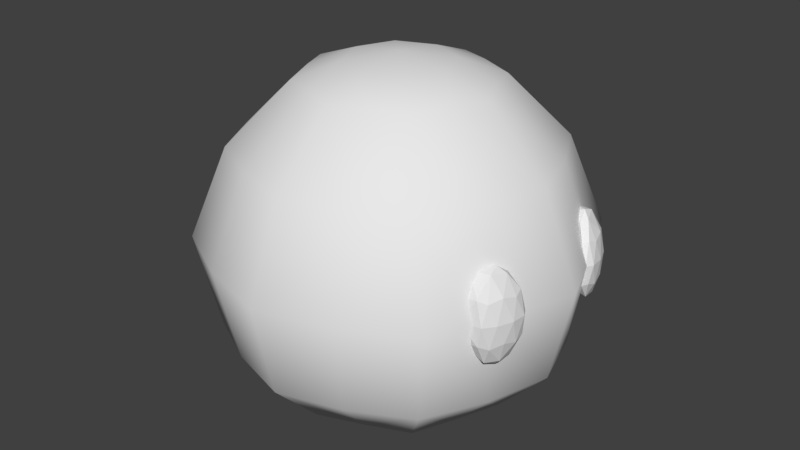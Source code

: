 # Source: testblob.blend  (saved by Blender 2.78.0; exported with 4.5.12 LTS)
import bpy
from mathutils import Matrix  # noqa: F401  (used for matrix-valued properties, if any)

bpy.ops.wm.read_factory_settings(use_empty=True)
scene = bpy.context.scene
scene.name = 'Scene'

# ---- collections
col_collection_1 = bpy.data.collections.new('Collection 1'); scene.collection.children.link(col_collection_1)

# ---- materials (node trees are filled in below, after node groups)
mat_testblob = bpy.data.materials.new('testblob')
mat_testblob.alpha_threshold = 0.0
mat_testblob.use_transparent_shadow = False
mat_testblob.roughness = 0.5
mat_testblob.line_color = (0.0, 0.0, 0.0, 1.0)

# ---- material node trees

# ---- world
world_world = bpy.data.worlds.new('World'); scene.world = world_world
world_world.color = (0.05088, 0.05088, 0.05088)
world_world.use_sun_shadow = False
world_world.sun_shadow_jitter_overblur = 0.0
world_world.cycles.sampling_method = 'MANUAL'

# ---- meshes
me_cube = bpy.data.meshes.new('Cube')
me_cube.from_pydata([(1.199, 1.199, -2.043), (1.199, -1.199, -2.043), (-1.199, -1.199, -2.043), (-1.199, 1.199, -2.043), (0.9583, 0.9583, 2.119), (0.9583, -0.9583, 2.119), (-0.9583, -0.9583, 2.119), (-0.9583, 0.9583, 2.119), (4.679e-07, 1.689, -2.043), (1.424e-07, -1.689, -2.043), (1.648e-07, 1.35, 2.119), (-8.338e-07, -1.35, 2.119), (1.689, 8.134e-08, -2.043), (-1.689, 6.802e-07, -2.043), (1.35, -8.795e-07, 2.119), (-1.35, 6.147e-08, 2.119), (-3.54e-07, -4.321e-07, 2.454), (2.877e-07, 3.821e-07, -2.337), (1.917, 1.917, 0.02433), (1.917, -1.917, 0.02433), (-1.917, -1.917, 0.02433), (-1.917, 1.917, 0.02433), (5.729e-07, 2.701, 0.02433), (-5.955e-07, -2.701, 0.02433), (-2.701, 6.843e-07, 0.02433), (2.701, -6.979e-07, 0.02433), (1.558, 1.558, 1.266), (1.558, -1.558, 1.266), (-1.558, -1.558, 1.266), (-1.558, 1.558, 1.266), (4.536e-07, 2.196, 1.266), (-8.481e-07, -2.196, 1.266), (-2.196, 4.145e-07, 1.266), (2.196, -9.163e-07, 1.266), (-1.593e-07, -2.396, -1.304), (-2.396, 7.613e-07, -1.304), (2.396, -2.499e-07, -1.304), (1.7, 1.7, -1.304), (1.7, -1.7, -1.304), (-1.7, -1.7, -1.304), (-1.7, 1.7, -1.304), (5.615e-07, 2.396, -1.304), (1.426, -0.5923, -2.072), (-0.5923, 1.426, -2.072), (-0.5923, -1.426, -2.072), (-1.426, 0.5923, -2.072), (1.133, -0.4704, 2.154), (-0.4704, 1.133, 2.154), (-0.4704, -1.133, 2.154), (-1.133, 0.4704, 2.154), (0.5923, 1.426, -2.072), (0.5923, -1.426, -2.072), (0.4704, 1.133, 2.154), (0.4704, -1.133, 2.154), (-6.491e-07, -0.7306, 2.346), (3.805e-07, 0.9461, -2.238), (1.426, 0.5923, -2.072), (-1.426, -0.5923, -2.072), (1.133, 0.4704, 2.154), (-1.133, -0.4704, 2.154), (-7.674e-08, 0.7306, 2.346), (2.204e-07, -0.9461, -2.238), (0.9461, 2.436e-07, -2.238), (0.7306, -6.929e-07, 2.346), (-0.7306, -1.625e-07, 2.346), (-0.9461, 5.314e-07, -2.238), (2.318, 0.9968, 0.02433), (-2.4, -0.9968, 0.02433), (0.9968, -2.4, 0.02433), (0.9968, 2.4, 0.02433), (-0.9968, 2.4, 0.02433), (-2.4, 0.9968, 0.02433), (-0.9968, -2.4, 0.02433), (2.318, -0.9968, 0.02433), (-0.5179, -0.5179, 2.346), (0.5179, -0.5179, 2.346), (0.5179, 0.5179, 2.346), (-0.5179, 0.5179, 2.346), (-0.6707, -0.6707, -2.238), (0.6707, -0.6707, -2.238), (0.6707, 0.6707, -2.238), (-0.6707, 0.6707, -2.238), (-0.8095, 1.949, 1.266), (0.8095, 1.949, 1.266), (1.949, 0.8095, 1.266), (-1.949, -0.8095, 1.266), (0.8095, -1.949, 1.266), (-1.949, 0.8095, 1.266), (-0.8095, -1.949, 1.266), (1.949, -0.8095, 1.266), (2.127, -0.8834, -1.304), (-0.8834, -2.127, -1.304), (-2.127, 0.8834, -1.304), (0.8834, -2.127, -1.304), (-2.127, -0.8834, -1.304), (2.127, 0.8834, -1.304), (0.8834, 2.127, -1.304), (-0.8834, 2.127, -1.304), (2.281, -0.9898, -0.6146), (2.428, -1.056, -0.2577), (2.228, -1.309, -0.2577), (1.934, -1.137, -0.2577), (2.27, -0.7784, -0.2577), (2.454, -0.7283, -0.2577), (2.298, -1.225, 0.2842), (1.959, -1.275, 0.2842), (1.985, -0.9473, 0.2842), (2.339, -0.6947, 0.2842), (2.437, -0.8663, 0.2842), (2.2, -0.9351, 0.6361), (2.238, -1.176, -0.5384), (2.355, -1.027, -0.5331), (2.333, -1.214, -0.3053), (2.465, -0.8729, -0.3053), (2.37, -0.8354, -0.5156), (1.936, -1.075, -0.5243), (1.961, -1.262, -0.3053), (2.262, -0.865, -0.5102), (1.985, -0.9499, -0.3053), (2.372, -0.7098, -0.3053), (2.477, -0.954, 0.01324), (2.492, -0.7614, 0.01324), (2.278, -1.313, 0.01324), (2.395, -1.165, 0.01324), (1.911, -1.242, 0.01324), (1.969, -1.343, 0.01324), (2.008, -0.8385, 0.01324), (1.926, -1.049, 0.01324), (2.435, -0.6606, 0.01324), (2.326, -0.69, 0.01324), (2.385, -1.053, 0.3318), (2.195, -1.294, 0.3318), (1.948, -1.13, 0.3318), (2.234, -0.7893, 0.3318), (2.409, -0.7417, 0.3318), (2.218, -1.078, 0.5838), (2.299, -0.8708, 0.5474), (1.94, -1.109, 0.5699), (1.955, -0.9204, 0.5249), (2.242, -0.7731, 0.511), (2.281, 0.9898, -0.6146), (2.428, 1.056, -0.2577), (2.228, 1.309, -0.2577), (1.934, 1.137, -0.2577), (2.27, 0.7784, -0.2577), (2.454, 0.7283, -0.2577), (2.298, 1.225, 0.2842), (1.959, 1.275, 0.2842), (1.985, 0.9473, 0.2842), (2.339, 0.6947, 0.2842), (2.437, 0.8663, 0.2842), (2.2, 0.9351, 0.6361), (2.238, 1.176, -0.5384), (2.355, 1.027, -0.5331), (2.333, 1.214, -0.3053), (2.465, 0.8729, -0.3053), (2.37, 0.8354, -0.5156), (1.936, 1.075, -0.5243), (1.961, 1.262, -0.3053), (2.262, 0.865, -0.5102), (1.985, 0.9499, -0.3053), (2.372, 0.7098, -0.3053), (2.477, 0.954, 0.01324), (2.492, 0.7614, 0.01324), (2.278, 1.313, 0.01324), (2.395, 1.165, 0.01324), (1.911, 1.242, 0.01324), (1.969, 1.343, 0.01324), (2.008, 0.8385, 0.01324), (1.926, 1.049, 0.01324), (2.435, 0.6606, 0.01324), (2.326, 0.69, 0.01324), (2.385, 1.053, 0.3318), (2.195, 1.294, 0.3318), (1.948, 1.13, 0.3318), (2.234, 0.7893, 0.3318), (2.409, 0.7417, 0.3318), (2.218, 1.078, 0.5838), (2.299, 0.8708, 0.5474), (1.94, 1.109, 0.5699), (1.955, 0.9204, 0.5249), (2.242, 0.7731, 0.511)], [], [(17, 78, 65), (16, 74, 54), (33, 14, 46, 89), (31, 11, 48, 88), (32, 15, 49, 87), (41, 8, 43, 97), (37, 0, 50, 96), (5, 53, 86, 27), (16, 75, 63), (1, 79, 42), (0, 80, 50), (4, 76, 58), (6, 59, 85, 28), (4, 58, 84, 26), (7, 77, 47), (17, 81, 55), (18, 66, 95, 37), (20, 67, 94, 39), (19, 68, 93, 38), (26, 18, 69, 83), (30, 22, 70, 82), (35, 24, 71, 92), (34, 23, 72, 91), (36, 25, 73, 90), (16, 64, 74), (16, 54, 75), (4, 52, 76), (7, 49, 77), (17, 61, 78), (1, 51, 79), (0, 56, 80), (17, 65, 81), (10, 30, 82, 47), (4, 26, 83, 52), (26, 84, 66, 18), (28, 85, 67, 20), (27, 86, 68, 19), (24, 32, 87, 71), (23, 31, 88, 72), (25, 33, 89, 73), (12, 36, 90, 42), (9, 34, 91, 44), (13, 35, 92, 45), (38, 93, 51, 1), (39, 94, 57, 2), (37, 95, 56, 0), (18, 37, 96, 69), (22, 41, 97, 70), (69, 96, 41, 22), (56, 95, 36, 12), (57, 94, 35, 13), (51, 93, 34, 9), (45, 92, 40, 3), (44, 91, 39, 2), (42, 90, 38, 1), (73, 89, 27, 19), (72, 88, 28, 20), (71, 87, 29, 21), (68, 86, 31, 23), (67, 85, 32, 24), (66, 84, 33, 25), (52, 83, 30, 10), (47, 82, 29, 7), (90, 73, 19, 38), (81, 45, 3), (81, 65, 45), (65, 13, 45), (80, 62, 17), (80, 56, 62), (56, 12, 62), (79, 61, 17), (79, 51, 61), (51, 9, 61), (78, 44, 2), (78, 61, 44), (61, 9, 44), (77, 64, 16), (77, 49, 64), (49, 15, 64), (76, 60, 16), (76, 52, 60), (52, 10, 60), (75, 53, 5), (75, 54, 53), (54, 11, 53), (74, 59, 6), (74, 64, 59), (64, 15, 59), (91, 72, 20, 39), (92, 71, 21, 40), (82, 70, 21, 29), (83, 69, 22, 30), (93, 68, 23, 34), (94, 67, 24, 35), (95, 66, 25, 36), (84, 58, 14, 33), (55, 43, 8), (55, 81, 43), (81, 3, 43), (47, 60, 10), (47, 77, 60), (77, 16, 60), (85, 59, 15, 32), (86, 53, 11, 31), (58, 63, 14), (58, 76, 63), (76, 16, 63), (50, 55, 8), (50, 80, 55), (80, 17, 55), (42, 62, 12), (42, 79, 62), (79, 17, 62), (63, 46, 14), (63, 75, 46), (75, 5, 46), (96, 50, 8, 41), (97, 43, 3, 40), (87, 49, 7, 29), (88, 48, 6, 28), (89, 46, 5, 27), (54, 48, 11), (54, 74, 48), (74, 6, 48), (65, 57, 13), (65, 78, 57), (78, 2, 57), (70, 97, 40, 21), (98, 111, 110), (99, 111, 113), (98, 110, 115), (98, 115, 117), (98, 117, 114), (99, 113, 120), (100, 112, 122), (101, 116, 124), (102, 118, 126), (103, 119, 128), (99, 120, 123), (100, 122, 125), (101, 124, 127), (102, 126, 129), (103, 128, 121), (104, 130, 135), (105, 131, 137), (106, 132, 138), (107, 133, 139), (108, 134, 136), (136, 139, 109), (136, 134, 139), (134, 107, 139), (139, 138, 109), (139, 133, 138), (133, 106, 138), (138, 137, 109), (138, 132, 137), (132, 105, 137), (137, 135, 109), (137, 131, 135), (131, 104, 135), (135, 136, 109), (135, 130, 136), (130, 108, 136), (121, 134, 108), (121, 128, 134), (128, 107, 134), (129, 133, 107), (129, 126, 133), (126, 106, 133), (127, 132, 106), (127, 124, 132), (124, 105, 132), (125, 131, 105), (125, 122, 131), (122, 104, 131), (123, 130, 104), (123, 120, 130), (120, 108, 130), (128, 129, 107), (128, 119, 129), (119, 102, 129), (126, 127, 106), (126, 118, 127), (118, 101, 127), (124, 125, 105), (124, 116, 125), (116, 100, 125), (122, 123, 104), (122, 112, 123), (112, 99, 123), (120, 121, 108), (120, 113, 121), (113, 103, 121), (114, 119, 103), (114, 117, 119), (117, 102, 119), (117, 118, 102), (117, 115, 118), (115, 101, 118), (115, 116, 101), (115, 110, 116), (110, 100, 116), (113, 114, 103), (113, 111, 114), (111, 98, 114), (110, 112, 100), (110, 111, 112), (111, 99, 112), (140, 152, 153), (141, 155, 153), (140, 157, 152), (140, 159, 157), (140, 156, 159), (141, 162, 155), (142, 164, 154), (143, 166, 158), (144, 168, 160), (145, 170, 161), (141, 165, 162), (142, 167, 164), (143, 169, 166), (144, 171, 168), (145, 163, 170), (146, 177, 172), (147, 179, 173), (148, 180, 174), (149, 181, 175), (150, 178, 176), (178, 151, 181), (178, 181, 176), (176, 181, 149), (181, 151, 180), (181, 180, 175), (175, 180, 148), (180, 151, 179), (180, 179, 174), (174, 179, 147), (179, 151, 177), (179, 177, 173), (173, 177, 146), (177, 151, 178), (177, 178, 172), (172, 178, 150), (163, 150, 176), (163, 176, 170), (170, 176, 149), (171, 149, 175), (171, 175, 168), (168, 175, 148), (169, 148, 174), (169, 174, 166), (166, 174, 147), (167, 147, 173), (167, 173, 164), (164, 173, 146), (165, 146, 172), (165, 172, 162), (162, 172, 150), (170, 149, 171), (170, 171, 161), (161, 171, 144), (168, 148, 169), (168, 169, 160), (160, 169, 143), (166, 147, 167), (166, 167, 158), (158, 167, 142), (164, 146, 165), (164, 165, 154), (154, 165, 141), (162, 150, 163), (162, 163, 155), (155, 163, 145), (156, 145, 161), (156, 161, 159), (159, 161, 144), (159, 144, 160), (159, 160, 157), (157, 160, 143), (157, 143, 158), (157, 158, 152), (152, 158, 142), (155, 145, 156), (155, 156, 153), (153, 156, 140), (152, 142, 154), (152, 154, 153), (153, 154, 141)])
me_cube.polygons.foreach_set('use_smooth', [1, 1, 1, 1, 1, 1, 1, 1, 1, 1, 1, 1, 1, 1, 1, 1, 1, 1, 1, 1, 1, 1, 1, 1, 1, 1, 1, 1, 1, 1, 1, 1, 1, 1, 1, 1, 1, 1, 1, 1, 1, 1, 1, 1, 1, 1, 1, 1, 1, 1, 1, 1, 1, 1, 1, 1, 1, 1, 1, 1, 1, 1, 1, 1, 1, 1, 1, 1, 1, 1, 1, 1, 1, 1, 1, 1, 1, 1, 1, 1, 1, 1, 1, 1, 1, 1, 1, 1, 1, 1, 1, 1, 1, 1, 1, 1, 1, 1, 1, 1, 1, 1, 1, 1, 1, 1, 1, 1, 1, 1, 1, 1, 1, 1, 1, 1, 1, 1, 1, 1, 1, 1, 1, 1, 1, 1, 1, 1, 0, 0, 0, 0, 0, 0, 0, 0, 0, 0, 0, 0, 0, 0, 0, 0, 0, 0, 0, 0, 0, 0, 0, 0, 0, 0, 0, 0, 0, 0, 0, 0, 0, 0, 0, 0, 0, 0, 0, 0, 0, 0, 0, 0, 0, 0, 0, 0, 0, 0, 0, 0, 0, 0, 0, 0, 0, 0, 0, 0, 0, 0, 0, 0, 0, 0, 0, 0, 0, 0, 0, 0, 0, 0, 0, 0, 0, 0, 0, 0, 0, 0, 0, 0, 0, 0, 0, 0, 0, 0, 0, 0, 0, 0, 0, 0, 0, 0, 0, 0, 0, 0, 0, 0, 0, 0, 0, 0, 0, 0, 0, 0, 0, 0, 0, 0, 0, 0, 0, 0, 0, 0, 0, 0, 0, 0, 0, 0, 0, 0, 0, 0, 0, 0, 0, 0, 0, 0, 0, 0, 0, 0, 0, 0, 0, 0, 0, 0, 0, 0, 0, 0, 0, 0, 0, 0, 0, 0, 0, 0])
_uv = me_cube.uv_layers.new(name='UVMap')
_uv.uv.foreach_set('vector', [0.5, 0.02599, 0.3985, 0.05439, 0.3571, 0.05439, 0.5, 0.974, 0.4216, 0.943, 0.5, 0.943, 0.8754, 0.7396, 0.7207, 0.912, 0.6887, 0.912, 0.821, 0.7396, 0.5, 0.7396, 0.5, 0.912, 0.4216, 0.912, 0.3667, 0.7396, 0.1246, 0.7396, 0.2793, 0.912, 0.3113, 0.912, 0.179, 0.7396, 0.5, 0.221, 0.5, 0.08279, 0.3985, 0.08279, 0.3546, 0.221, 0.7907, 0.221, 0.703, 0.08279, 0.6015, 0.08279, 0.6454, 0.221, 0.6567, 0.912, 0.5784, 0.912, 0.6333, 0.7396, 0.7666, 0.7396, 0.5, 0.974, 0.5784, 0.943, 0.6103, 0.943, 0.703, 0.08279, 0.6015, 0.05439, 0.7444, 0.08279, 0.703, 0.08279, 0.6015, 0.05439, 0.6015, 0.08279, 0.6567, 0.912, 0.5784, 0.943, 0.6887, 0.912, 0.3433, 0.912, 0.3113, 0.912, 0.179, 0.7396, 0.2334, 0.7396, 0.6567, 0.912, 0.6887, 0.912, 0.821, 0.7396, 0.7666, 0.7396, 0.3433, 0.912, 0.4216, 0.943, 0.4216, 0.912, 0.5, 0.02599, 0.3985, 0.05439, 0.5, 0.05439, 0.8367, 0.4969, 0.9053, 0.4969, 0.85, 0.221, 0.7907, 0.221, 0.1633, 0.4969, 0.09467, 0.4969, 0.15, 0.221, 0.2093, 0.221, 0.8367, 0.4969, 0.6683, 0.4969, 0.6454, 0.221, 0.7907, 0.221, 0.7666, 0.7396, 0.8367, 0.4969, 0.6683, 0.4969, 0.6333, 0.7396, 0.5, 0.7396, 0.5, 0.4969, 0.3317, 0.4969, 0.3667, 0.7396, 0.09066, 0.221, 0.02599, 0.4969, 0.09467, 0.4969, 0.15, 0.221, 0.5, 0.221, 0.5, 0.4969, 0.3317, 0.4969, 0.3546, 0.221, 0.9093, 0.221, 0.974, 0.4969, 0.9053, 0.4969, 0.85, 0.221, 0.5, 0.974, 0.3897, 0.943, 0.4216, 0.943, 0.5, 0.974, 0.5, 0.943, 0.5784, 0.943, 0.6567, 0.912, 0.5784, 0.912, 0.5784, 0.943, 0.3433, 0.912, 0.3113, 0.912, 0.4216, 0.943, 0.5, 0.02599, 0.5, 0.05439, 0.3985, 0.05439, 0.703, 0.08279, 0.6015, 0.08279, 0.6015, 0.05439, 0.703, 0.08279, 0.7444, 0.08279, 0.6015, 0.05439, 0.5, 0.02599, 0.3571, 0.05439, 0.3985, 0.05439, 0.5, 0.912, 0.5, 0.7396, 0.3667, 0.7396, 0.4216, 0.912, 0.6567, 0.912, 0.7666, 0.7396, 0.6333, 0.7396, 0.5784, 0.912, 0.7666, 0.7396, 0.821, 0.7396, 0.9053, 0.4969, 0.8367, 0.4969, 0.2334, 0.7396, 0.179, 0.7396, 0.09467, 0.4969, 0.1633, 0.4969, 0.7666, 0.7396, 0.6333, 0.7396, 0.6683, 0.4969, 0.8367, 0.4969, 0.02599, 0.4969, 0.1246, 0.7396, 0.179, 0.7396, 0.09467, 0.4969, 0.5, 0.4969, 0.5, 0.7396, 0.3667, 0.7396, 0.3317, 0.4969, 0.974, 0.4969, 0.8754, 0.7396, 0.821, 0.7396, 0.9053, 0.4969, 0.7858, 0.08279, 0.9093, 0.221, 0.85, 0.221, 0.7444, 0.08279, 0.5, 0.08279, 0.5, 0.221, 0.3546, 0.221, 0.3985, 0.08279, 0.2142, 0.08279, 0.09066, 0.221, 0.15, 0.221, 0.2556, 0.08279, 0.7907, 0.221, 0.6454, 0.221, 0.6015, 0.08279, 0.703, 0.08279, 0.2093, 0.221, 0.15, 0.221, 0.2556, 0.08279, 0.297, 0.08279, 0.7907, 0.221, 0.85, 0.221, 0.7444, 0.08279, 0.703, 0.08279, 0.8367, 0.4969, 0.7907, 0.221, 0.6454, 0.221, 0.6683, 0.4969, 0.5, 0.4969, 0.5, 0.221, 0.3546, 0.221, 0.3317, 0.4969, 0.6683, 0.4969, 0.6454, 0.221, 0.5, 0.221, 0.5, 0.4969, 0.7444, 0.08279, 0.85, 0.221, 0.9093, 0.221, 0.7858, 0.08279, 0.2556, 0.08279, 0.15, 0.221, 0.09066, 0.221, 0.2142, 0.08279, 0.6015, 0.08279, 0.6454, 0.221, 0.5, 0.221, 0.5, 0.08279, 0.2556, 0.08279, 0.15, 0.221, 0.2093, 0.221, 0.297, 0.08279, 0.3985, 0.08279, 0.3546, 0.221, 0.2093, 0.221, 0.297, 0.08279, 0.7444, 0.08279, 0.85, 0.221, 0.7907, 0.221, 0.703, 0.08279, 0.9053, 0.4969, 0.821, 0.7396, 0.7666, 0.7396, 0.8367, 0.4969, 0.3317, 0.4969, 0.3667, 0.7396, 0.2334, 0.7396, 0.1633, 0.4969, 0.09467, 0.4969, 0.179, 0.7396, 0.2334, 0.7396, 0.1633, 0.4969, 0.6683, 0.4969, 0.6333, 0.7396, 0.5, 0.7396, 0.5, 0.4969, 0.09467, 0.4969, 0.179, 0.7396, 0.1246, 0.7396, 0.02599, 0.4969, 0.9053, 0.4969, 0.821, 0.7396, 0.8754, 0.7396, 0.974, 0.4969, 0.5784, 0.912, 0.6333, 0.7396, 0.5, 0.7396, 0.5, 0.912, 0.4216, 0.912, 0.3667, 0.7396, 0.2334, 0.7396, 0.3433, 0.912, 0.85, 0.221, 0.9053, 0.4969, 0.8367, 0.4969, 0.7907, 0.221, 0.3985, 0.05439, 0.2556, 0.08279, 0.297, 0.08279, 0.3985, 0.05439, 0.3571, 0.05439, 0.2556, 0.08279, 0.3571, 0.05439, 0.2142, 0.08279, 0.2556, 0.08279, 0.6015, 0.05439, 0.6429, 0.05439, 0.5, 0.02599, 0.6015, 0.05439, 0.7444, 0.08279, 0.6429, 0.05439, 0.7444, 0.08279, 0.7858, 0.08279, 0.6429, 0.05439, 0.6015, 0.05439, 0.5, 0.05439, 0.5, 0.02599, 0.6015, 0.05439, 0.6015, 0.08279, 0.5, 0.05439, 0.6015, 0.08279, 0.5, 0.08279, 0.5, 0.05439, 0.3985, 0.05439, 0.3985, 0.08279, 0.297, 0.08279, 0.3985, 0.05439, 0.5, 0.05439, 0.3985, 0.08279, 0.5, 0.05439, 0.5, 0.08279, 0.3985, 0.08279, 0.4216, 0.943, 0.3897, 0.943, 0.5, 0.974, 0.4216, 0.943, 0.3113, 0.912, 0.3897, 0.943, 0.3113, 0.912, 0.2793, 0.912, 0.3897, 0.943, 0.5784, 0.943, 0.5, 0.943, 0.5, 0.974, 0.5784, 0.943, 0.5784, 0.912, 0.5, 0.943, 0.5784, 0.912, 0.5, 0.912, 0.5, 0.943, 0.5784, 0.943, 0.5784, 0.912, 0.6567, 0.912, 0.5784, 0.943, 0.5, 0.943, 0.5784, 0.912, 0.5, 0.943, 0.5, 0.912, 0.5784, 0.912, 0.4216, 0.943, 0.3113, 0.912, 0.3433, 0.912, 0.4216, 0.943, 0.3897, 0.943, 0.3113, 0.912, 0.3897, 0.943, 0.2793, 0.912, 0.3113, 0.912, 0.3546, 0.221, 0.3317, 0.4969, 0.1633, 0.4969, 0.2093, 0.221, 0.15, 0.221, 0.09467, 0.4969, 0.1633, 0.4969, 0.2093, 0.221, 0.3667, 0.7396, 0.3317, 0.4969, 0.1633, 0.4969, 0.2334, 0.7396, 0.6333, 0.7396, 0.6683, 0.4969, 0.5, 0.4969, 0.5, 0.7396, 0.6454, 0.221, 0.6683, 0.4969, 0.5, 0.4969, 0.5, 0.221, 0.15, 0.221, 0.09467, 0.4969, 0.02599, 0.4969, 0.09066, 0.221, 0.85, 0.221, 0.9053, 0.4969, 0.974, 0.4969, 0.9093, 0.221, 0.821, 0.7396, 0.6887, 0.912, 0.7207, 0.912, 0.8754, 0.7396, 0.5, 0.05439, 0.3985, 0.08279, 0.5, 0.08279, 0.5, 0.05439, 0.3985, 0.05439, 0.3985, 0.08279, 0.3985, 0.05439, 0.297, 0.08279, 0.3985, 0.08279, 0.4216, 0.912, 0.5, 0.943, 0.5, 0.912, 0.4216, 0.912, 0.4216, 0.943, 0.5, 0.943, 0.4216, 0.943, 0.5, 0.974, 0.5, 0.943, 0.179, 0.7396, 0.3113, 0.912, 0.2793, 0.912, 0.1246, 0.7396, 0.6333, 0.7396, 0.5784, 0.912, 0.5, 0.912, 0.5, 0.7396, 0.6887, 0.912, 0.6103, 0.943, 0.7207, 0.912, 0.6887, 0.912, 0.5784, 0.943, 0.6103, 0.943, 0.5784, 0.943, 0.5, 0.974, 0.6103, 0.943, 0.6015, 0.08279, 0.5, 0.05439, 0.5, 0.08279, 0.6015, 0.08279, 0.6015, 0.05439, 0.5, 0.05439, 0.6015, 0.05439, 0.5, 0.02599, 0.5, 0.05439, 0.7444, 0.08279, 0.6429, 0.05439, 0.7858, 0.08279, 0.7444, 0.08279, 0.6015, 0.05439, 0.6429, 0.05439, 0.6015, 0.05439, 0.5, 0.02599, 0.6429, 0.05439, 0.6103, 0.943, 0.6887, 0.912, 0.7207, 0.912, 0.6103, 0.943, 0.5784, 0.943, 0.6887, 0.912, 0.5784, 0.943, 0.6567, 0.912, 0.6887, 0.912, 0.6454, 0.221, 0.6015, 0.08279, 0.5, 0.08279, 0.5, 0.221, 0.3546, 0.221, 0.3985, 0.08279, 0.297, 0.08279, 0.2093, 0.221, 0.179, 0.7396, 0.3113, 0.912, 0.3433, 0.912, 0.2334, 0.7396, 0.3667, 0.7396, 0.4216, 0.912, 0.3433, 0.912, 0.2334, 0.7396, 0.821, 0.7396, 0.6887, 0.912, 0.6567, 0.912, 0.7666, 0.7396, 0.5, 0.943, 0.4216, 0.912, 0.5, 0.912, 0.5, 0.943, 0.4216, 0.943, 0.4216, 0.912, 0.4216, 0.943, 0.3433, 0.912, 0.4216, 0.912, 0.3571, 0.05439, 0.2556, 0.08279, 0.2142, 0.08279, 0.3571, 0.05439, 0.3985, 0.05439, 0.2556, 0.08279, 0.3985, 0.05439, 0.297, 0.08279, 0.2556, 0.08279, 0.3317, 0.4969, 0.3546, 0.221, 0.2093, 0.221, 0.1633, 0.4969, 0.08822, 0.7656, 0.08213, 0.7788, 0.0581, 0.778, 0.0775, 0.8235, 0.08213, 0.7788, 0.1072, 0.8157, 0.08822, 0.7656, 0.0581, 0.778, 0.07437, 0.7802, 0.08822, 0.7656, 0.07437, 0.7802, 0.1085, 0.7825, 0.08822, 0.7656, 0.1085, 0.7825, 0.1132, 0.7817, 0.0775, 0.8235, 0.1072, 0.8157, 0.09402, 0.8674, 0.03658, 0.8235, 0.0519, 0.8157, 0.03581, 0.8674, 0.06438, 0.8235, 0.04419, 0.8157, 0.04739, 0.8674, 0.1225, 0.8235, 0.09469, 0.8157, 0.1128, 0.8674, 0.1306, 0.8235, 0.1336, 0.8157, 0.1416, 0.8674, 0.0775, 0.8235, 0.09402, 0.8674, 0.05987, 0.8674, 0.03658, 0.8235, 0.03581, 0.8674, 0.03105, 0.8674, 0.06438, 0.8235, 0.04739, 0.8674, 0.0786, 0.8674, 0.1225, 0.8235, 0.1128, 0.8674, 0.1368, 0.8674, 0.1306, 0.8235, 0.1416, 0.8674, 0.1252, 0.8674, 0.05013, 0.9113, 0.07793, 0.919, 0.07386, 0.9598, 0.04202, 0.9113, 0.03901, 0.919, 0.0689, 0.9576, 0.09512, 0.9113, 0.06546, 0.919, 0.09948, 0.9503, 0.136, 0.9113, 0.1207, 0.919, 0.1233, 0.948, 0.1082, 0.9113, 0.1284, 0.919, 0.1075, 0.9539, 0.1075, 0.9539, 0.1233, 0.948, 0.0971, 0.9683, 0.1075, 0.9539, 0.1284, 0.919, 0.1233, 0.948, 0.1284, 0.919, 0.136, 0.9113, 0.1233, 0.948, 0.1233, 0.948, 0.09948, 0.9503, 0.0971, 0.9683, 0.1233, 0.948, 0.1207, 0.919, 0.09948, 0.9503, 0.1207, 0.919, 0.09512, 0.9113, 0.09948, 0.9503, 0.09948, 0.9503, 0.0689, 0.9576, 0.0971, 0.9683, 0.09948, 0.9503, 0.06546, 0.919, 0.0689, 0.9576, 0.06546, 0.919, 0.04202, 0.9113, 0.0689, 0.9576, 0.0689, 0.9576, 0.07386, 0.9598, 0.0971, 0.9683, 0.0689, 0.9576, 0.03901, 0.919, 0.07386, 0.9598, 0.03901, 0.919, 0.05013, 0.9113, 0.07386, 0.9598, 0.07386, 0.9598, 0.1075, 0.9539, 0.0971, 0.9683, 0.07386, 0.9598, 0.07793, 0.919, 0.1075, 0.9539, 0.07793, 0.919, 0.1082, 0.9113, 0.1075, 0.9539, 0.1252, 0.8674, 0.1284, 0.919, 0.1082, 0.9113, 0.1252, 0.8674, 0.1416, 0.8674, 0.1284, 0.919, 0.1416, 0.8674, 0.136, 0.9113, 0.1284, 0.919, 0.1368, 0.8674, 0.1207, 0.919, 0.136, 0.9113, 0.1368, 0.8674, 0.1128, 0.8674, 0.1207, 0.919, 0.1128, 0.8674, 0.09512, 0.9113, 0.1207, 0.919, 0.0786, 0.8674, 0.06546, 0.919, 0.09512, 0.9113, 0.0786, 0.8674, 0.04739, 0.8674, 0.06546, 0.919, 0.04739, 0.8674, 0.04202, 0.9113, 0.06546, 0.919, 0.03105, 0.8674, 0.03901, 0.919, 0.04202, 0.9113, 0.03105, 0.8674, 0.03581, 0.8674, 0.03901, 0.919, 0.03581, 0.8674, 0.05013, 0.9113, 0.03901, 0.919, 0.05987, 0.8674, 0.07793, 0.919, 0.05013, 0.9113, 0.05987, 0.8674, 0.09402, 0.8674, 0.07793, 0.919, 0.09402, 0.8674, 0.1082, 0.9113, 0.07793, 0.919, 0.1416, 0.8674, 0.1368, 0.8674, 0.136, 0.9113, 0.1416, 0.8674, 0.1336, 0.8157, 0.1368, 0.8674, 0.1336, 0.8157, 0.1225, 0.8235, 0.1368, 0.8674, 0.1128, 0.8674, 0.0786, 0.8674, 0.09512, 0.9113, 0.1128, 0.8674, 0.09469, 0.8157, 0.0786, 0.8674, 0.09469, 0.8157, 0.06438, 0.8235, 0.0786, 0.8674, 0.04739, 0.8674, 0.03105, 0.8674, 0.04202, 0.9113, 0.04739, 0.8674, 0.04419, 0.8157, 0.03105, 0.8674, 0.04419, 0.8157, 0.03658, 0.8235, 0.03105, 0.8674, 0.03581, 0.8674, 0.05987, 0.8674, 0.05013, 0.9113, 0.03581, 0.8674, 0.0519, 0.8157, 0.05987, 0.8674, 0.0519, 0.8157, 0.0775, 0.8235, 0.05987, 0.8674, 0.09402, 0.8674, 0.1252, 0.8674, 0.1082, 0.9113, 0.09402, 0.8674, 0.1072, 0.8157, 0.1252, 0.8674, 0.1072, 0.8157, 0.1306, 0.8235, 0.1252, 0.8674, 0.1132, 0.7817, 0.1336, 0.8157, 0.1306, 0.8235, 0.1132, 0.7817, 0.1085, 0.7825, 0.1336, 0.8157, 0.1085, 0.7825, 0.1225, 0.8235, 0.1336, 0.8157, 0.1085, 0.7825, 0.09469, 0.8157, 0.1225, 0.8235, 0.1085, 0.7825, 0.07437, 0.7802, 0.09469, 0.8157, 0.07437, 0.7802, 0.06438, 0.8235, 0.09469, 0.8157, 0.07437, 0.7802, 0.04419, 0.8157, 0.06438, 0.8235, 0.07437, 0.7802, 0.0581, 0.778, 0.04419, 0.8157, 0.0581, 0.778, 0.03658, 0.8235, 0.04419, 0.8157, 0.1072, 0.8157, 0.1132, 0.7817, 0.1306, 0.8235, 0.1072, 0.8157, 0.08213, 0.7788, 0.1132, 0.7817, 0.08213, 0.7788, 0.08822, 0.7656, 0.1132, 0.7817, 0.0581, 0.778, 0.0519, 0.8157, 0.03658, 0.8235, 0.0581, 0.778, 0.08213, 0.7788, 0.0519, 0.8157, 0.08213, 0.7788, 0.0775, 0.8235, 0.0519, 0.8157, 0.9034, 0.769, 0.9348, 0.7818, 0.9098, 0.7827, 0.9146, 0.8292, 0.8837, 0.8211, 0.9098, 0.7827, 0.9034, 0.769, 0.9179, 0.7842, 0.9348, 0.7818, 0.9034, 0.769, 0.8824, 0.7866, 0.9179, 0.7842, 0.9034, 0.769, 0.8774, 0.7857, 0.8824, 0.7866, 0.9146, 0.8292, 0.8974, 0.8748, 0.8837, 0.8211, 0.9572, 0.8292, 0.958, 0.8748, 0.9412, 0.8211, 0.9282, 0.8292, 0.9459, 0.8748, 0.9493, 0.8211, 0.8678, 0.8292, 0.8779, 0.8748, 0.8967, 0.8211, 0.8593, 0.8292, 0.8479, 0.8748, 0.8562, 0.8211, 0.9146, 0.8292, 0.9329, 0.8748, 0.8974, 0.8748, 0.9572, 0.8292, 0.9629, 0.8748, 0.958, 0.8748, 0.9282, 0.8292, 0.9135, 0.8748, 0.9459, 0.8748, 0.8678, 0.8292, 0.8529, 0.8748, 0.8779, 0.8748, 0.8593, 0.8292, 0.8649, 0.8748, 0.8479, 0.8748, 0.9431, 0.9205, 0.9184, 0.971, 0.9141, 0.9286, 0.9515, 0.9205, 0.9236, 0.9687, 0.9546, 0.9286, 0.8963, 0.9205, 0.8917, 0.9611, 0.9271, 0.9286, 0.8537, 0.9205, 0.8669, 0.9588, 0.8696, 0.9286, 0.8826, 0.9205, 0.8834, 0.9649, 0.8616, 0.9286, 0.8834, 0.9649, 0.8942, 0.9799, 0.8669, 0.9588, 0.8834, 0.9649, 0.8669, 0.9588, 0.8616, 0.9286, 0.8616, 0.9286, 0.8669, 0.9588, 0.8537, 0.9205, 0.8669, 0.9588, 0.8942, 0.9799, 0.8917, 0.9611, 0.8669, 0.9588, 0.8917, 0.9611, 0.8696, 0.9286, 0.8696, 0.9286, 0.8917, 0.9611, 0.8963, 0.9205, 0.8917, 0.9611, 0.8942, 0.9799, 0.9236, 0.9687, 0.8917, 0.9611, 0.9236, 0.9687, 0.9271, 0.9286, 0.9271, 0.9286, 0.9236, 0.9687, 0.9515, 0.9205, 0.9236, 0.9687, 0.8942, 0.9799, 0.9184, 0.971, 0.9236, 0.9687, 0.9184, 0.971, 0.9546, 0.9286, 0.9546, 0.9286, 0.9184, 0.971, 0.9431, 0.9205, 0.9184, 0.971, 0.8942, 0.9799, 0.8834, 0.9649, 0.9184, 0.971, 0.8834, 0.9649, 0.9141, 0.9286, 0.9141, 0.9286, 0.8834, 0.9649, 0.8826, 0.9205, 0.8649, 0.8748, 0.8826, 0.9205, 0.8616, 0.9286, 0.8649, 0.8748, 0.8616, 0.9286, 0.8479, 0.8748, 0.8479, 0.8748, 0.8616, 0.9286, 0.8537, 0.9205, 0.8529, 0.8748, 0.8537, 0.9205, 0.8696, 0.9286, 0.8529, 0.8748, 0.8696, 0.9286, 0.8779, 0.8748, 0.8779, 0.8748, 0.8696, 0.9286, 0.8963, 0.9205, 0.9135, 0.8748, 0.8963, 0.9205, 0.9271, 0.9286, 0.9135, 0.8748, 0.9271, 0.9286, 0.9459, 0.8748, 0.9459, 0.8748, 0.9271, 0.9286, 0.9515, 0.9205, 0.9629, 0.8748, 0.9515, 0.9205, 0.9546, 0.9286, 0.9629, 0.8748, 0.9546, 0.9286, 0.958, 0.8748, 0.958, 0.8748, 0.9546, 0.9286, 0.9431, 0.9205, 0.9329, 0.8748, 0.9431, 0.9205, 0.9141, 0.9286, 0.9329, 0.8748, 0.9141, 0.9286, 0.8974, 0.8748, 0.8974, 0.8748, 0.9141, 0.9286, 0.8826, 0.9205, 0.8479, 0.8748, 0.8537, 0.9205, 0.8529, 0.8748, 0.8479, 0.8748, 0.8529, 0.8748, 0.8562, 0.8211, 0.8562, 0.8211, 0.8529, 0.8748, 0.8678, 0.8292, 0.8779, 0.8748, 0.8963, 0.9205, 0.9135, 0.8748, 0.8779, 0.8748, 0.9135, 0.8748, 0.8967, 0.8211, 0.8967, 0.8211, 0.9135, 0.8748, 0.9282, 0.8292, 0.9459, 0.8748, 0.9515, 0.9205, 0.9629, 0.8748, 0.9459, 0.8748, 0.9629, 0.8748, 0.9493, 0.8211, 0.9493, 0.8211, 0.9629, 0.8748, 0.9572, 0.8292, 0.958, 0.8748, 0.9431, 0.9205, 0.9329, 0.8748, 0.958, 0.8748, 0.9329, 0.8748, 0.9412, 0.8211, 0.9412, 0.8211, 0.9329, 0.8748, 0.9146, 0.8292, 0.8974, 0.8748, 0.8826, 0.9205, 0.8649, 0.8748, 0.8974, 0.8748, 0.8649, 0.8748, 0.8837, 0.8211, 0.8837, 0.8211, 0.8649, 0.8748, 0.8593, 0.8292, 0.8774, 0.7857, 0.8593, 0.8292, 0.8562, 0.8211, 0.8774, 0.7857, 0.8562, 0.8211, 0.8824, 0.7866, 0.8824, 0.7866, 0.8562, 0.8211, 0.8678, 0.8292, 0.8824, 0.7866, 0.8678, 0.8292, 0.8967, 0.8211, 0.8824, 0.7866, 0.8967, 0.8211, 0.9179, 0.7842, 0.9179, 0.7842, 0.8967, 0.8211, 0.9282, 0.8292, 0.9179, 0.7842, 0.9282, 0.8292, 0.9493, 0.8211, 0.9179, 0.7842, 0.9493, 0.8211, 0.9348, 0.7818, 0.9348, 0.7818, 0.9493, 0.8211, 0.9572, 0.8292, 0.8837, 0.8211, 0.8593, 0.8292, 0.8774, 0.7857, 0.8837, 0.8211, 0.8774, 0.7857, 0.9098, 0.7827, 0.9098, 0.7827, 0.8774, 0.7857, 0.9034, 0.769, 0.9348, 0.7818, 0.9572, 0.8292, 0.9412, 0.8211, 0.9348, 0.7818, 0.9412, 0.8211, 0.9098, 0.7827, 0.9098, 0.7827, 0.9412, 0.8211, 0.9146, 0.8292])
me_cube.materials.append(mat_testblob)
me_cube.use_remesh_preserve_volume = False
me_cube.use_remesh_preserve_attributes = False
me_cube.use_mirror_vertex_groups = False
me_cube.update()
arm_armature = bpy.data.armatures.new('Armature')  # bones are not reproduced

# ---- objects
ob_armature = bpy.data.objects.new('Armature', arm_armature)
ob_cube = bpy.data.objects.new('Cube', me_cube)

# ---- transforms, parenting, visibility, modifiers, constraints
ob_armature.location = (0.0, 0.0, 0.0)
ob_armature.show_in_front = True
ob_armature.lineart.crease_threshold = 0.0
ob_cube.parent = ob_armature
ob_cube.location = (0.0, 0.0, 0.0)
ob_cube.lock_rotations_4d = False
ob_cube.empty_display_type = 'ARROWS'
ob_cube.lineart.crease_threshold = 0.0
_vg = ob_cube.vertex_groups.new(name='Bone')
_vg.add([0, 1, 2, 3, 4, 5, 6, 7, 8, 9, 10, 11, 12, 13, 14, 15, 16, 17, 18, 19, 20, 21, 22, 23, 24, 25, 26, 27, 28, 29, 30, 31, 32, 33, 34, 35, 36, 37, 38, 39, 40, 41, 42, 43, 44, 45, 46, 47, 48, 49, 50, 51, 52, 53, 54, 55, 56, 57, 58, 59, 60, 61, 62, 63, 64, 65, 66, 67, 68, 69, 70, 71, 72, 73, 74, 75, 76, 77, 78, 79, 80, 81, 82, 83, 84, 85, 86, 87, 88, 89, 90, 91, 92, 93, 94, 95, 96, 97, 98, 99, 100, 101, 102, 103, 104, 105, 106, 107, 108, 109, 110, 111, 112, 113, 114, 115, 116, 117, 118, 119, 120, 121, 122, 123, 124, 125, 126, 127, 128, 129, 130, 131, 132, 133, 134, 135, 136, 137, 138, 139, 140, 141, 142, 143, 144, 145, 146, 147, 148, 149, 150, 151, 152, 153, 154, 155, 156, 157, 158, 159, 160, 161, 162, 163, 164, 165, 166, 167, 168, 169, 170, 171, 172, 173, 174, 175, 176, 177, 178, 179, 180, 181], 1.0, 'REPLACE')
_m = ob_cube.modifiers.new('Armature', 'ARMATURE')
_m.object = ob_armature

# ---- collection membership
col_collection_1.objects.link(ob_armature)
col_collection_1.objects.link(ob_cube)

# ---- scene / render settings (as saved in the file)
scene.frame_start = 1; scene.frame_end = 250; scene.frame_set(1)
scene.render.engine = 'BLENDER_EEVEE_NEXT'
scene.render.resolution_percentage = 50
scene.render.dither_intensity = 0.0
scene.cycles.use_denoising = False
scene.cycles.samples = 128
scene.cycles.sampling_pattern = 'TABULATED_SOBOL'
scene.cycles.light_sampling_threshold = 0.0
scene.cycles.use_adaptive_sampling = False
scene.cycles.use_light_tree = False
scene.cycles.blur_glossy = 0.0
scene.cycles.sample_clamp_indirect = 0.0
scene.view_settings.view_transform = 'Standard'
bpy.context.view_layer.update()

# ---- added for rendering (the .blend has no active camera and no usable light): camera, sun
cam_auto = bpy.data.cameras.new('AutoCamera')
cam_auto.lens = 50.0
cam_auto.sensor_width = 36.0
cam_auto.clip_end = 1000.0
ob_auto_camera = bpy.data.objects.new('AutoCamera', cam_auto)
scene.collection.objects.link(ob_auto_camera)
ob_auto_camera.location = (8.34266, -10.0112, 6.73276)
ob_auto_camera.rotation_euler = (1.09748, -7.21219e-08, 0.694738)
scene.camera = ob_auto_camera
light_auto_sun = bpy.data.lights.new('AutoSun', 'SUN')
light_auto_sun.energy = 3.0
light_auto_sun.angle = 0.0523599
ob_auto_sun = bpy.data.objects.new('AutoSun', light_auto_sun)
scene.collection.objects.link(ob_auto_sun)
ob_auto_sun.rotation_euler = (0.872665, 0.174533, 0.523599)
bpy.context.view_layer.update()
